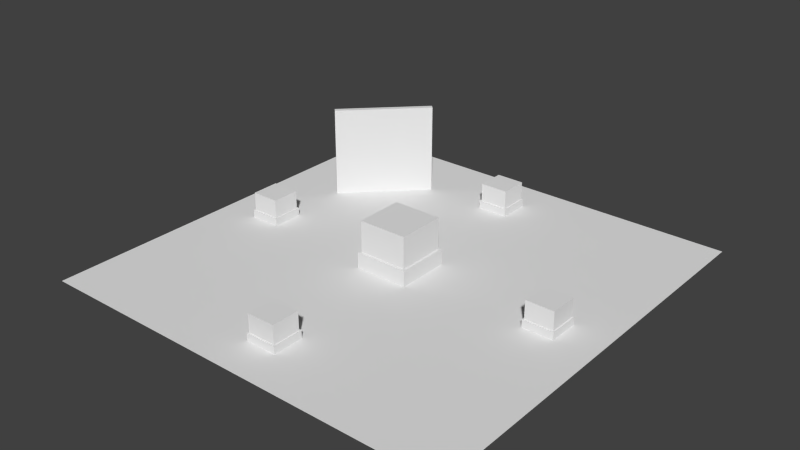 # Source: oc_scenario.blend  (saved by Blender 2.75.0; exported with 4.5.12 LTS)
import bpy
from mathutils import Matrix  # noqa: F401  (used for matrix-valued properties, if any)

bpy.ops.wm.read_factory_settings(use_empty=True)
scene = bpy.context.scene
scene.name = 'Scene'

# ---- collections
col_collection_1 = bpy.data.collections.new('Collection 1'); scene.collection.children.link(col_collection_1)

# ---- world
world_world = bpy.data.worlds.new('World'); scene.world = world_world
world_world.color = (0.05088, 0.05088, 0.05088)
world_world.use_sun_shadow = False
world_world.sun_shadow_jitter_overblur = 0.0
world_world.cycles.sampling_method = 'MANUAL'
world_world.cycles.sample_map_resolution = 256

# ---- meshes
me_cube_007 = bpy.data.meshes.new('Cube.007')
me_cube_007.from_pydata([(-1.0, -1.0, -1.0), (-1.0, -1.0, 1.0), (-1.0, 1.0, -1.0), (-1.0, 1.0, 1.0), (1.0, -1.0, -1.0), (1.0, -1.0, 1.0), (1.0, 1.0, -1.0), (1.0, 1.0, 1.0)], [], [(1, 3, 2, 0), (3, 7, 6, 2), (7, 5, 4, 6), (5, 1, 0, 4), (0, 2, 6, 4), (5, 7, 3, 1)])
me_cube_007.use_remesh_preserve_volume = False
me_cube_007.use_remesh_preserve_attributes = False
me_cube_007.use_mirror_vertex_groups = False
me_cube_007.update()
me_cube_006 = bpy.data.meshes.new('Cube.006')
me_cube_006.from_pydata([(-1.0, -1.0, -1.0), (-1.0, -1.0, 1.0), (-1.0, 1.0, -1.0), (-1.0, 1.0, 1.0), (1.0, -1.0, -1.0), (1.0, -1.0, 1.0), (1.0, 1.0, -1.0), (1.0, 1.0, 1.0), (-0.9094, -0.9094, 1.0), (-0.9094, 0.9094, 1.0), (0.9094, 0.9094, 1.0), (0.9094, -0.9094, 1.0), (-0.9094, -0.9094, 4.524), (-0.9094, 0.9094, 4.524), (0.9094, 0.9094, 4.524), (0.9094, -0.9094, 4.524)], [], [(1, 3, 2, 0), (3, 7, 6, 2), (7, 5, 4, 6), (5, 1, 0, 4), (0, 2, 6, 4), (3, 1, 8, 9), (11, 10, 14, 15), (1, 5, 11, 8), (7, 3, 9, 10), (5, 7, 10, 11), (15, 14, 13, 12), (9, 8, 12, 13), (8, 11, 15, 12), (10, 9, 13, 14)])
me_cube_006.use_remesh_preserve_volume = False
me_cube_006.use_remesh_preserve_attributes = False
me_cube_006.use_mirror_vertex_groups = False
me_cube_006.update()
me_cube_005 = bpy.data.meshes.new('Cube.005')
me_cube_005.from_pydata([(-1.0, -1.0, -1.0), (-1.0, -1.0, 1.0), (-1.0, 1.0, -1.0), (-1.0, 1.0, 1.0), (1.0, -1.0, -1.0), (1.0, -1.0, 1.0), (1.0, 1.0, -1.0), (1.0, 1.0, 1.0), (-0.9094, -0.9094, 1.0), (-0.9094, 0.9094, 1.0), (0.9094, 0.9094, 1.0), (0.9094, -0.9094, 1.0), (-0.9094, -0.9094, 4.524), (-0.9094, 0.9094, 4.524), (0.9094, 0.9094, 4.524), (0.9094, -0.9094, 4.524)], [], [(1, 3, 2, 0), (3, 7, 6, 2), (7, 5, 4, 6), (5, 1, 0, 4), (0, 2, 6, 4), (3, 1, 8, 9), (11, 10, 14, 15), (1, 5, 11, 8), (7, 3, 9, 10), (5, 7, 10, 11), (15, 14, 13, 12), (9, 8, 12, 13), (8, 11, 15, 12), (10, 9, 13, 14)])
me_cube_005.use_remesh_preserve_volume = False
me_cube_005.use_remesh_preserve_attributes = False
me_cube_005.use_mirror_vertex_groups = False
me_cube_005.update()
me_cube_004 = bpy.data.meshes.new('Cube.004')
me_cube_004.from_pydata([(-1.0, -1.0, -1.0), (-1.0, -1.0, 1.0), (-1.0, 1.0, -1.0), (-1.0, 1.0, 1.0), (1.0, -1.0, -1.0), (1.0, -1.0, 1.0), (1.0, 1.0, -1.0), (1.0, 1.0, 1.0), (-0.9094, -0.9094, 1.0), (-0.9094, 0.9094, 1.0), (0.9094, 0.9094, 1.0), (0.9094, -0.9094, 1.0), (-0.9094, -0.9094, 4.524), (-0.9094, 0.9094, 4.524), (0.9094, 0.9094, 4.524), (0.9094, -0.9094, 4.524)], [], [(1, 3, 2, 0), (3, 7, 6, 2), (7, 5, 4, 6), (5, 1, 0, 4), (0, 2, 6, 4), (3, 1, 8, 9), (11, 10, 14, 15), (1, 5, 11, 8), (7, 3, 9, 10), (5, 7, 10, 11), (15, 14, 13, 12), (9, 8, 12, 13), (8, 11, 15, 12), (10, 9, 13, 14)])
me_cube_004.use_remesh_preserve_volume = False
me_cube_004.use_remesh_preserve_attributes = False
me_cube_004.use_mirror_vertex_groups = False
me_cube_004.update()
me_cube_003 = bpy.data.meshes.new('Cube.003')
me_cube_003.from_pydata([(-1.0, -1.0, -1.0), (-1.0, -1.0, 1.0), (-1.0, 1.0, -1.0), (-1.0, 1.0, 1.0), (1.0, -1.0, -1.0), (1.0, -1.0, 1.0), (1.0, 1.0, -1.0), (1.0, 1.0, 1.0), (-0.9094, -0.9094, 1.0), (-0.9094, 0.9094, 1.0), (0.9094, 0.9094, 1.0), (0.9094, -0.9094, 1.0), (-0.9094, -0.9094, 4.524), (-0.9094, 0.9094, 4.524), (0.9094, 0.9094, 4.524), (0.9094, -0.9094, 4.524)], [], [(1, 3, 2, 0), (3, 7, 6, 2), (7, 5, 4, 6), (5, 1, 0, 4), (0, 2, 6, 4), (3, 1, 8, 9), (11, 10, 14, 15), (1, 5, 11, 8), (7, 3, 9, 10), (5, 7, 10, 11), (15, 14, 13, 12), (9, 8, 12, 13), (8, 11, 15, 12), (10, 9, 13, 14)])
me_cube_003.use_remesh_preserve_volume = False
me_cube_003.use_remesh_preserve_attributes = False
me_cube_003.use_mirror_vertex_groups = False
me_cube_003.update()
me_cube_002 = bpy.data.meshes.new('Cube.002')
me_cube_002.from_pydata([(-1.0, -1.0, -1.0), (-1.0, -1.0, 1.0), (-1.0, 1.0, -1.0), (-1.0, 1.0, 1.0), (1.0, -1.0, -1.0), (1.0, -1.0, 1.0), (1.0, 1.0, -1.0), (1.0, 1.0, 1.0), (-0.9094, -0.9094, 1.0), (-0.9094, 0.9094, 1.0), (0.9094, 0.9094, 1.0), (0.9094, -0.9094, 1.0), (-0.9094, -0.9094, 4.524), (-0.9094, 0.9094, 4.524), (0.9094, 0.9094, 4.524), (0.9094, -0.9094, 4.524)], [], [(1, 3, 2, 0), (3, 7, 6, 2), (7, 5, 4, 6), (5, 1, 0, 4), (0, 2, 6, 4), (3, 1, 8, 9), (11, 10, 14, 15), (1, 5, 11, 8), (7, 3, 9, 10), (5, 7, 10, 11), (15, 14, 13, 12), (9, 8, 12, 13), (8, 11, 15, 12), (10, 9, 13, 14)])
me_cube_002.use_remesh_preserve_volume = False
me_cube_002.use_remesh_preserve_attributes = False
me_cube_002.use_mirror_vertex_groups = False
me_cube_002.update()
me_cube_001 = bpy.data.meshes.new('Cube.001')
me_cube_001.from_pydata([(-1.0, -1.0, -1.0), (-1.0, -1.0, 1.0), (-1.0, 1.0, -1.0), (-1.0, 1.0, 1.0), (1.0, -1.0, -1.0), (1.0, -1.0, 1.0), (1.0, 1.0, -1.0), (1.0, 1.0, 1.0), (-0.9094, -0.9094, 1.0), (-0.9094, 0.9094, 1.0), (0.9094, 0.9094, 1.0), (0.9094, -0.9094, 1.0), (-0.9094, -0.9094, 4.524), (-0.9094, 0.9094, 4.524), (0.9094, 0.9094, 4.524), (0.9094, -0.9094, 4.524)], [], [(1, 3, 2, 0), (3, 7, 6, 2), (7, 5, 4, 6), (5, 1, 0, 4), (0, 2, 6, 4), (3, 1, 8, 9), (11, 10, 14, 15), (1, 5, 11, 8), (7, 3, 9, 10), (5, 7, 10, 11), (15, 14, 13, 12), (9, 8, 12, 13), (8, 11, 15, 12), (10, 9, 13, 14)])
me_cube_001.use_remesh_preserve_volume = False
me_cube_001.use_remesh_preserve_attributes = False
me_cube_001.use_mirror_vertex_groups = False
me_cube_001.update()
me_plane = bpy.data.meshes.new('Plane')
me_plane.from_pydata([(-1.0, -1.0, 0.0), (1.0, -1.0, 0.0), (-1.0, 1.0, 0.0), (1.0, 1.0, 0.0), (-1.0, 0.875, 0.0), (-1.0, 0.75, 0.0), (-1.0, 0.625, 0.0), (-1.0, 0.5, 0.0), (-1.0, 0.375, 0.0), (-1.0, 0.25, 0.0), (-1.0, 0.125, 0.0), (-1.0, 0.0, 0.0), (-1.0, -0.125, 0.0), (-1.0, -0.25, 0.0), (-1.0, -0.375, 0.0), (-1.0, -0.5, 0.0), (-1.0, -0.625, 0.0), (-1.0, -0.75, 0.0), (-1.0, -0.875, 0.0), (1.0, -0.875, 0.0), (1.0, -0.75, 0.0), (1.0, -0.625, 0.0), (1.0, -0.5, 0.0), (1.0, -0.375, 0.0), (1.0, -0.25, 0.0), (1.0, -0.125, 0.0), (1.0, 0.0, 0.0), (1.0, 0.125, 0.0), (1.0, 0.25, 0.0), (1.0, 0.375, 0.0), (1.0, 0.5, 0.0), (1.0, 0.625, 0.0), (1.0, 0.75, 0.0), (1.0, 0.875, 0.0), (-0.875, -1.0, 0.0), (-0.75, -1.0, 0.0), (-0.625, -1.0, 0.0), (-0.5, -1.0, 0.0), (-0.375, -1.0, 0.0), (-0.25, -1.0, 0.0), (-0.125, -1.0, 0.0), (0.0, -1.0, 0.0), (0.125, -1.0, 0.0), (0.25, -1.0, 0.0), (0.375, -1.0, 0.0), (0.5, -1.0, 0.0), (0.625, -1.0, 0.0), (0.75, -1.0, 0.0), (0.875, -1.0, 0.0), (0.875, 1.0, 0.0), (0.75, 1.0, 0.0), (0.625, 1.0, 0.0), (0.5, 1.0, 0.0), (0.375, 1.0, 0.0), (0.25, 1.0, 0.0), (0.125, 1.0, 0.0), (0.0, 1.0, 0.0), (-0.125, 1.0, 0.0), (-0.25, 1.0, 0.0), (-0.375, 1.0, 0.0), (-0.5, 1.0, 0.0), (-0.625, 1.0, 0.0), (-0.75, 1.0, 0.0), (-0.875, 1.0, 0.0), (0.875, -0.875, 0.0), (0.75, -0.875, 0.0), (0.625, -0.875, 0.0), (0.5, -0.875, 0.0), (0.375, -0.875, 0.0), (0.25, -0.875, 0.0), (0.125, -0.875, 0.0), (0.0, -0.875, 0.0), (-0.125, -0.875, 0.0), (-0.25, -0.875, 0.0), (-0.375, -0.875, 0.0), (-0.5, -0.875, 0.0), (-0.625, -0.875, 0.0), (-0.75, -0.875, 0.0), (-0.875, -0.875, 0.0), (0.875, -0.75, 0.0), (0.75, -0.75, 0.0), (0.625, -0.75, 0.0), (0.5, -0.75, 0.0), (0.375, -0.75, 0.0), (0.25, -0.75, 0.0), (0.125, -0.75, 0.0), (0.0, -0.75, 0.0), (-0.125, -0.75, 0.0), (-0.25, -0.75, 0.0), (-0.375, -0.75, 0.0), (-0.5, -0.75, 0.0), (-0.625, -0.75, 0.0), (-0.75, -0.75, 0.0), (-0.875, -0.75, 0.0), (0.875, -0.625, 0.0), (0.75, -0.625, 0.0), (0.625, -0.625, 0.0), (0.5, -0.625, 0.0), (0.375, -0.625, 0.0), (0.25, -0.625, 0.0), (0.125, -0.625, 0.0), (0.0, -0.625, 0.0), (-0.125, -0.625, 0.0), (-0.25, -0.625, 0.0), (-0.375, -0.625, 0.0), (-0.5, -0.625, 0.0), (-0.625, -0.625, 0.0), (-0.75, -0.625, 0.0), (-0.875, -0.625, 0.0), (0.875, -0.5, 0.0), (0.75, -0.5, 0.0), (0.625, -0.5, 0.0), (0.5, -0.5, 0.0), (0.375, -0.5, 0.0), (0.25, -0.5, 0.0), (0.125, -0.5, 0.0), (0.0, -0.5, 0.0), (-0.125, -0.5, 0.0), (-0.25, -0.5, 0.0), (-0.375, -0.5, 0.0), (-0.5, -0.5, 0.0), (-0.625, -0.5, 0.0), (-0.75, -0.5, 0.0), (-0.875, -0.5, 0.0), (0.875, -0.375, 0.0), (0.75, -0.375, 0.0), (0.625, -0.375, 0.0), (0.5, -0.375, 0.0), (0.375, -0.375, 0.0), (0.25, -0.375, 0.0), (0.125, -0.375, 0.0), (0.0, -0.375, 0.0), (-0.125, -0.375, 0.0), (-0.25, -0.375, 0.0), (-0.375, -0.375, 0.0), (-0.5, -0.375, 0.0), (-0.625, -0.375, 0.0), (-0.75, -0.375, 0.0), (-0.875, -0.375, 0.0), (0.875, -0.25, 0.0), (0.75, -0.25, 0.0), (0.625, -0.25, 0.0), (0.5, -0.25, 0.0), (0.375, -0.25, 0.0), (0.25, -0.25, 0.0), (0.125, -0.25, 0.0), (0.0, -0.25, 0.0), (-0.125, -0.25, 0.0), (-0.25, -0.25, 0.0), (-0.375, -0.25, 0.0), (-0.5, -0.25, 0.0), (-0.625, -0.25, 0.0), (-0.75, -0.25, 0.0), (-0.875, -0.25, 0.0), (0.875, -0.125, 0.0), (0.75, -0.125, 0.0), (0.625, -0.125, 0.0), (0.5, -0.125, 0.0), (0.375, -0.125, 0.0), (0.25, -0.125, 0.0), (0.125, -0.125, 0.0), (0.0, -0.125, 0.0), (-0.125, -0.125, 0.0), (-0.25, -0.125, 0.0), (-0.375, -0.125, 0.0), (-0.5, -0.125, 0.0), (-0.625, -0.125, 0.0), (-0.75, -0.125, 0.0), (-0.875, -0.125, 0.0), (0.875, 0.0, 0.0), (0.75, 0.0, 0.0), (0.625, 0.0, 0.0), (0.5, 0.0, 0.0), (0.375, 0.0, 0.0), (0.25, 0.0, 0.0), (0.125, 0.0, 0.0), (0.0, 0.0, 0.0), (-0.125, 0.0, 0.0), (-0.25, 0.0, 0.0), (-0.375, 0.0, 0.0), (-0.5, 0.0, 0.0), (-0.625, 0.0, 0.0), (-0.75, 0.0, 0.0), (-0.875, 0.0, 0.0), (0.875, 0.125, 0.0), (0.75, 0.125, 0.0), (0.625, 0.125, 0.0), (0.5, 0.125, 0.0), (0.375, 0.125, 0.0), (0.25, 0.125, 0.0), (0.125, 0.125, 0.0), (0.0, 0.125, 0.0), (-0.125, 0.125, 0.0), (-0.25, 0.125, 0.0), (-0.375, 0.125, 0.0), (-0.5, 0.125, 0.0), (-0.625, 0.125, 0.0), (-0.75, 0.125, 0.0), (-0.875, 0.125, 0.0), (0.875, 0.25, 0.0), (0.75, 0.25, 0.0), (0.625, 0.25, 0.0), (0.5, 0.25, 0.0), (0.375, 0.25, 0.0), (0.25, 0.25, 0.0), (0.125, 0.25, 0.0), (0.0, 0.25, 0.0), (-0.125, 0.25, 0.0), (-0.25, 0.25, 0.0), (-0.375, 0.25, 0.0), (-0.5, 0.25, 0.0), (-0.625, 0.25, 0.0), (-0.75, 0.25, 0.0), (-0.875, 0.25, 0.0), (0.875, 0.375, 0.0), (0.75, 0.375, 0.0), (0.625, 0.375, 0.0), (0.5, 0.375, 0.0), (0.375, 0.375, 0.0), (0.25, 0.375, 0.0), (0.125, 0.375, 0.0), (0.0, 0.375, 0.0), (-0.125, 0.375, 0.0), (-0.25, 0.375, 0.0), (-0.375, 0.375, 0.0), (-0.5, 0.375, 0.0), (-0.625, 0.375, 0.0), (-0.75, 0.375, 0.0), (-0.875, 0.375, 0.0), (0.875, 0.5, 0.0), (0.75, 0.5, 0.0), (0.625, 0.5, 0.0), (0.5, 0.5, 0.0), (0.375, 0.5, 0.0), (0.25, 0.5, 0.0), (0.125, 0.5, 0.0), (0.0, 0.5, 0.0), (-0.125, 0.5, 0.0), (-0.25, 0.5, 0.0), (-0.375, 0.5, 0.0), (-0.5, 0.5, 0.0), (-0.625, 0.5, 0.0), (-0.75, 0.5, 0.0), (-0.875, 0.5, 0.0), (0.875, 0.625, 0.0), (0.75, 0.625, 0.0), (0.625, 0.625, 0.0), (0.5, 0.625, 0.0), (0.375, 0.625, 0.0), (0.25, 0.625, 0.0), (0.125, 0.625, 0.0), (0.0, 0.625, 0.0), (-0.125, 0.625, 0.0), (-0.25, 0.625, 0.0), (-0.375, 0.625, 0.0), (-0.5, 0.625, 0.0), (-0.625, 0.625, 0.0), (-0.75, 0.625, 0.0), (-0.875, 0.625, 0.0), (0.875, 0.75, 0.0), (0.75, 0.75, 0.0), (0.625, 0.75, 0.0), (0.5, 0.75, 0.0), (0.375, 0.75, 0.0), (0.25, 0.75, 0.0), (0.125, 0.75, 0.0), (0.0, 0.75, 0.0), (-0.125, 0.75, 0.0), (-0.25, 0.75, 0.0), (-0.375, 0.75, 0.0), (-0.5, 0.75, 0.0), (-0.625, 0.75, 0.0), (-0.75, 0.75, 0.0), (-0.875, 0.75, 0.0), (0.875, 0.875, 0.0), (0.75, 0.875, 0.0), (0.625, 0.875, 0.0), (0.5, 0.875, 0.0), (0.375, 0.875, 0.0), (0.25, 0.875, 0.0), (0.125, 0.875, 0.0), (0.0, 0.875, 0.0), (-0.125, 0.875, 0.0), (-0.25, 0.875, 0.0), (-0.375, 0.875, 0.0), (-0.5, 0.875, 0.0), (-0.625, 0.875, 0.0), (-0.75, 0.875, 0.0), (-0.875, 0.875, 0.0)], [], [(274, 33, 3, 49), (48, 1, 19, 64), (64, 19, 20, 79), (79, 20, 21, 94), (94, 21, 22, 109), (109, 22, 23, 124), (124, 23, 24, 139), (139, 24, 25, 154), (154, 25, 26, 169), (169, 26, 27, 184), (184, 27, 28, 199), (199, 28, 29, 214), (214, 29, 30, 229), (229, 30, 31, 244), (244, 31, 32, 259), (259, 32, 33, 274), (5, 273, 288, 4), (273, 272, 287, 288), (272, 271, 286, 287), (271, 270, 285, 286), (270, 269, 284, 285), (269, 268, 283, 284), (268, 267, 282, 283), (267, 266, 281, 282), (266, 265, 280, 281), (265, 264, 279, 280), (264, 263, 278, 279), (263, 262, 277, 278), (262, 261, 276, 277), (261, 260, 275, 276), (260, 259, 274, 275), (6, 258, 273, 5), (258, 257, 272, 273), (257, 256, 271, 272), (256, 255, 270, 271), (255, 254, 269, 270), (254, 253, 268, 269), (253, 252, 267, 268), (252, 251, 266, 267), (251, 250, 265, 266), (250, 249, 264, 265), (249, 248, 263, 264), (248, 247, 262, 263), (247, 246, 261, 262), (246, 245, 260, 261), (245, 244, 259, 260), (7, 243, 258, 6), (243, 242, 257, 258), (242, 241, 256, 257), (241, 240, 255, 256), (240, 239, 254, 255), (239, 238, 253, 254), (238, 237, 252, 253), (237, 236, 251, 252), (236, 235, 250, 251), (235, 234, 249, 250), (234, 233, 248, 249), (233, 232, 247, 248), (232, 231, 246, 247), (231, 230, 245, 246), (230, 229, 244, 245), (8, 228, 243, 7), (228, 227, 242, 243), (227, 226, 241, 242), (226, 225, 240, 241), (225, 224, 239, 240), (224, 223, 238, 239), (223, 222, 237, 238), (222, 221, 236, 237), (221, 220, 235, 236), (220, 219, 234, 235), (219, 218, 233, 234), (218, 217, 232, 233), (217, 216, 231, 232), (216, 215, 230, 231), (215, 214, 229, 230), (9, 213, 228, 8), (213, 212, 227, 228), (212, 211, 226, 227), (211, 210, 225, 226), (210, 209, 224, 225), (209, 208, 223, 224), (208, 207, 222, 223), (207, 206, 221, 222), (206, 205, 220, 221), (205, 204, 219, 220), (204, 203, 218, 219), (203, 202, 217, 218), (202, 201, 216, 217), (201, 200, 215, 216), (200, 199, 214, 215), (10, 198, 213, 9), (198, 197, 212, 213), (197, 196, 211, 212), (196, 195, 210, 211), (195, 194, 209, 210), (194, 193, 208, 209), (193, 192, 207, 208), (192, 191, 206, 207), (191, 190, 205, 206), (190, 189, 204, 205), (189, 188, 203, 204), (188, 187, 202, 203), (187, 186, 201, 202), (186, 185, 200, 201), (185, 184, 199, 200), (11, 183, 198, 10), (183, 182, 197, 198), (182, 181, 196, 197), (181, 180, 195, 196), (180, 179, 194, 195), (179, 178, 193, 194), (178, 177, 192, 193), (177, 176, 191, 192), (176, 175, 190, 191), (175, 174, 189, 190), (174, 173, 188, 189), (173, 172, 187, 188), (172, 171, 186, 187), (171, 170, 185, 186), (170, 169, 184, 185), (12, 168, 183, 11), (168, 167, 182, 183), (167, 166, 181, 182), (166, 165, 180, 181), (165, 164, 179, 180), (164, 163, 178, 179), (163, 162, 177, 178), (162, 161, 176, 177), (161, 160, 175, 176), (160, 159, 174, 175), (159, 158, 173, 174), (158, 157, 172, 173), (157, 156, 171, 172), (156, 155, 170, 171), (155, 154, 169, 170), (13, 153, 168, 12), (153, 152, 167, 168), (152, 151, 166, 167), (151, 150, 165, 166), (150, 149, 164, 165), (149, 148, 163, 164), (148, 147, 162, 163), (147, 146, 161, 162), (146, 145, 160, 161), (145, 144, 159, 160), (144, 143, 158, 159), (143, 142, 157, 158), (142, 141, 156, 157), (141, 140, 155, 156), (140, 139, 154, 155), (14, 138, 153, 13), (138, 137, 152, 153), (137, 136, 151, 152), (136, 135, 150, 151), (135, 134, 149, 150), (134, 133, 148, 149), (133, 132, 147, 148), (132, 131, 146, 147), (131, 130, 145, 146), (130, 129, 144, 145), (129, 128, 143, 144), (128, 127, 142, 143), (127, 126, 141, 142), (126, 125, 140, 141), (125, 124, 139, 140), (15, 123, 138, 14), (123, 122, 137, 138), (122, 121, 136, 137), (121, 120, 135, 136), (120, 119, 134, 135), (119, 118, 133, 134), (118, 117, 132, 133), (117, 116, 131, 132), (116, 115, 130, 131), (115, 114, 129, 130), (114, 113, 128, 129), (113, 112, 127, 128), (112, 111, 126, 127), (111, 110, 125, 126), (110, 109, 124, 125), (16, 108, 123, 15), (108, 107, 122, 123), (107, 106, 121, 122), (106, 105, 120, 121), (105, 104, 119, 120), (104, 103, 118, 119), (103, 102, 117, 118), (102, 101, 116, 117), (101, 100, 115, 116), (100, 99, 114, 115), (99, 98, 113, 114), (98, 97, 112, 113), (97, 96, 111, 112), (96, 95, 110, 111), (95, 94, 109, 110), (17, 93, 108, 16), (93, 92, 107, 108), (92, 91, 106, 107), (91, 90, 105, 106), (90, 89, 104, 105), (89, 88, 103, 104), (88, 87, 102, 103), (87, 86, 101, 102), (86, 85, 100, 101), (85, 84, 99, 100), (84, 83, 98, 99), (83, 82, 97, 98), (82, 81, 96, 97), (81, 80, 95, 96), (80, 79, 94, 95), (18, 78, 93, 17), (78, 77, 92, 93), (77, 76, 91, 92), (76, 75, 90, 91), (75, 74, 89, 90), (74, 73, 88, 89), (73, 72, 87, 88), (72, 71, 86, 87), (71, 70, 85, 86), (70, 69, 84, 85), (69, 68, 83, 84), (68, 67, 82, 83), (67, 66, 81, 82), (66, 65, 80, 81), (65, 64, 79, 80), (0, 34, 78, 18), (34, 35, 77, 78), (35, 36, 76, 77), (36, 37, 75, 76), (37, 38, 74, 75), (38, 39, 73, 74), (39, 40, 72, 73), (40, 41, 71, 72), (41, 42, 70, 71), (42, 43, 69, 70), (43, 44, 68, 69), (44, 45, 67, 68), (45, 46, 66, 67), (46, 47, 65, 66), (47, 48, 64, 65), (4, 288, 63, 2), (288, 287, 62, 63), (287, 286, 61, 62), (286, 285, 60, 61), (285, 284, 59, 60), (284, 283, 58, 59), (283, 282, 57, 58), (282, 281, 56, 57), (281, 280, 55, 56), (280, 279, 54, 55), (279, 278, 53, 54), (278, 277, 52, 53), (277, 276, 51, 52), (276, 275, 50, 51), (275, 274, 49, 50)])
me_plane.use_remesh_preserve_volume = False
me_plane.use_remesh_preserve_attributes = False
me_plane.use_mirror_vertex_groups = False
me_plane.update()

# ---- objects
ob_cube_006 = bpy.data.objects.new('Cube.006', me_cube_007)
ob_cube_005 = bpy.data.objects.new('Cube.005', me_cube_006)
ob_cube_004 = bpy.data.objects.new('Cube.004', me_cube_005)
ob_cube_003 = bpy.data.objects.new('Cube.003', me_cube_004)
ob_cube_002 = bpy.data.objects.new('Cube.002', me_cube_003)
ob_cube_001 = bpy.data.objects.new('Cube.001', me_cube_002)
ob_cube = bpy.data.objects.new('Cube', me_cube_001)
ob_plane = bpy.data.objects.new('Plane', me_plane)

# ---- transforms, parenting, visibility, modifiers, constraints
ob_cube_006.location = (-47.26, 46.25, 17.11)
ob_cube_006.rotation_euler = (0.0, -0.0, -0.7854)
ob_cube_006.scale = (1.0, 20.0, 20.0)
ob_cube_006.lineart.crease_threshold = 0.0
ob_cube_005.location = (-65.0, 65.0, 1.082)
ob_cube_005.rotation_euler = (0.0, -0.0, 1.571)
ob_cube_005.scale = (6.379, 6.379, 2.126)
ob_cube_005.lineart.crease_threshold = 0.0
ob_cube_004.location = (7.629e-06, 65.0, 1.082)
ob_cube_004.rotation_euler = (0.0, -0.0, 1.571)
ob_cube_004.scale = (6.379, 6.379, 2.126)
ob_cube_004.lineart.crease_threshold = 0.0
ob_cube_003.location = (-7.629e-06, -65.0, 1.082)
ob_cube_003.rotation_euler = (0.0, -0.0, 1.571)
ob_cube_003.scale = (6.379, 6.379, 2.126)
ob_cube_003.lineart.crease_threshold = 0.0
ob_cube_002.location = (-65.0, 0.0, 1.082)
ob_cube_002.scale = (6.379, 6.379, 2.126)
ob_cube_002.lineart.crease_threshold = 0.0
ob_cube_001.location = (65.0, 0.0, 1.082)
ob_cube_001.scale = (6.379, 6.379, 2.126)
ob_cube_001.lineart.crease_threshold = 0.0
ob_cube.location = (0.0, 0.0, 2.892)
ob_cube.scale = (11.03, 11.03, 3.677)
ob_cube.lineart.crease_threshold = 0.0
ob_plane.location = (0.0, 0.0, 0.0)
ob_plane.scale = (87.14, 87.14, 84.6)
ob_plane.lineart.crease_threshold = 0.0

# ---- collection membership
col_collection_1.objects.link(ob_cube_006)
col_collection_1.objects.link(ob_cube_005)
col_collection_1.objects.link(ob_cube_004)
col_collection_1.objects.link(ob_cube_003)
col_collection_1.objects.link(ob_cube_002)
col_collection_1.objects.link(ob_cube_001)
col_collection_1.objects.link(ob_cube)
col_collection_1.objects.link(ob_plane)

# ---- scene / render settings (as saved in the file)
scene.frame_start = 1; scene.frame_end = 250; scene.frame_set(1)
scene.render.engine = 'BLENDER_EEVEE_NEXT'
scene.render.resolution_percentage = 50
scene.render.dither_intensity = 0.0
scene.cycles.use_denoising = False
scene.cycles.samples = 10
scene.cycles.sampling_pattern = 'TABULATED_SOBOL'
scene.cycles.light_sampling_threshold = 0.0
scene.cycles.use_adaptive_sampling = False
scene.cycles.use_light_tree = False
scene.cycles.blur_glossy = 0.0
scene.cycles.pixel_filter_type = 'GAUSSIAN'
scene.cycles.sample_clamp_indirect = 0.0
scene.view_settings.view_transform = 'Standard'
bpy.context.view_layer.update()

# ---- added for rendering (the .blend has no active camera and no usable light): camera, sun
cam_auto = bpy.data.cameras.new('AutoCamera')
cam_auto.lens = 50.0
cam_auto.sensor_width = 36.0
cam_auto.clip_end = 4054.41
ob_auto_camera = bpy.data.objects.new('AutoCamera', cam_auto)
scene.collection.objects.link(ob_auto_camera)
ob_auto_camera.location = (231.022, -277.226, 201.928)
ob_auto_camera.rotation_euler = (1.09748, -7.21219e-08, 0.694738)
scene.camera = ob_auto_camera
light_auto_sun = bpy.data.lights.new('AutoSun', 'SUN')
light_auto_sun.energy = 3.0
light_auto_sun.angle = 0.0523599
ob_auto_sun = bpy.data.objects.new('AutoSun', light_auto_sun)
scene.collection.objects.link(ob_auto_sun)
ob_auto_sun.rotation_euler = (0.872665, 0.174533, 0.523599)
bpy.context.view_layer.update()
